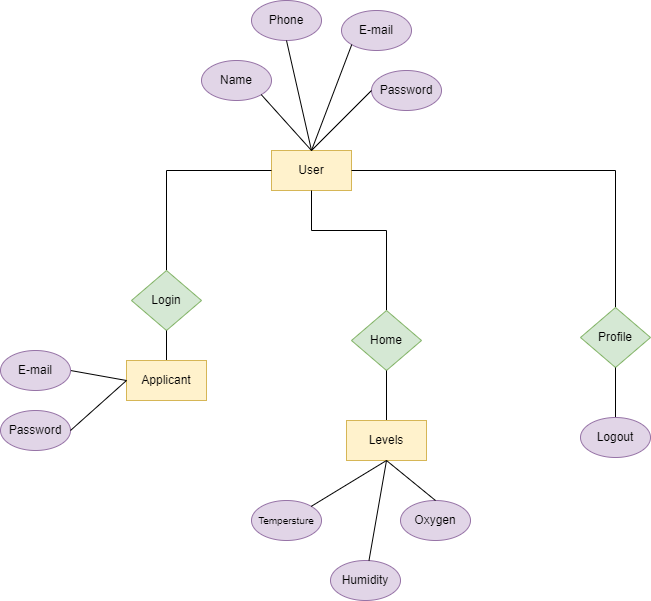

The diagram above was exported from draw.io. Its source (the exported page's mxGraphModel, read from the mxfile embedded in the PNG):
<mxGraphModel dx="1036" dy="654" grid="1" gridSize="10" guides="1" tooltips="1" connect="1" arrows="1" fold="1" page="1" pageScale="1" pageWidth="850" pageHeight="1100" math="0" shadow="0">
  <root>
    <mxCell id="0" />
    <mxCell id="1" parent="0" />
    <mxCell id="g-jBuLfuLAFc8RCKyHGd-1" value="" style="rounded=0;whiteSpace=wrap;html=1;fillColor=#fff2cc;strokeColor=#d6b656;" parent="1" vertex="1">
      <mxGeometry x="331" y="200" width="80" height="40" as="geometry" />
    </mxCell>
    <mxCell id="g-jBuLfuLAFc8RCKyHGd-2" value="" style="ellipse;whiteSpace=wrap;html=1;fillColor=#e1d5e7;strokeColor=#9673a6;" parent="1" vertex="1">
      <mxGeometry x="261" y="110" width="70" height="40" as="geometry" />
    </mxCell>
    <mxCell id="g-jBuLfuLAFc8RCKyHGd-3" value="" style="ellipse;whiteSpace=wrap;html=1;fillColor=#e1d5e7;strokeColor=#9673a6;" parent="1" vertex="1">
      <mxGeometry x="311" y="50" width="70" height="40" as="geometry" />
    </mxCell>
    <mxCell id="g-jBuLfuLAFc8RCKyHGd-4" value="" style="ellipse;whiteSpace=wrap;html=1;fillColor=#e1d5e7;strokeColor=#9673a6;" parent="1" vertex="1">
      <mxGeometry x="401" y="60" width="70" height="40" as="geometry" />
    </mxCell>
    <mxCell id="g-jBuLfuLAFc8RCKyHGd-5" value="" style="ellipse;whiteSpace=wrap;html=1;fillColor=#e1d5e7;strokeColor=#9673a6;" parent="1" vertex="1">
      <mxGeometry x="431" y="120" width="70" height="40" as="geometry" />
    </mxCell>
    <mxCell id="g-jBuLfuLAFc8RCKyHGd-6" value="" style="endArrow=none;html=1;rounded=0;exitX=0.5;exitY=0;exitDx=0;exitDy=0;entryX=1;entryY=1;entryDx=0;entryDy=0;" parent="1" source="g-jBuLfuLAFc8RCKyHGd-1" target="g-jBuLfuLAFc8RCKyHGd-2" edge="1">
      <mxGeometry width="50" height="50" relative="1" as="geometry">
        <mxPoint x="531" y="280" as="sourcePoint" />
        <mxPoint x="581" y="230" as="targetPoint" />
      </mxGeometry>
    </mxCell>
    <mxCell id="g-jBuLfuLAFc8RCKyHGd-7" value="" style="endArrow=none;html=1;rounded=0;exitX=0.5;exitY=0;exitDx=0;exitDy=0;entryX=0.5;entryY=1;entryDx=0;entryDy=0;" parent="1" source="g-jBuLfuLAFc8RCKyHGd-1" target="g-jBuLfuLAFc8RCKyHGd-3" edge="1">
      <mxGeometry width="50" height="50" relative="1" as="geometry">
        <mxPoint x="381" y="210" as="sourcePoint" />
        <mxPoint x="306" y="160" as="targetPoint" />
      </mxGeometry>
    </mxCell>
    <mxCell id="g-jBuLfuLAFc8RCKyHGd-8" value="" style="endArrow=none;html=1;rounded=0;exitX=0.5;exitY=0;exitDx=0;exitDy=0;entryX=0;entryY=1;entryDx=0;entryDy=0;" parent="1" source="g-jBuLfuLAFc8RCKyHGd-1" target="g-jBuLfuLAFc8RCKyHGd-4" edge="1">
      <mxGeometry width="50" height="50" relative="1" as="geometry">
        <mxPoint x="391" y="220" as="sourcePoint" />
        <mxPoint x="316" y="170" as="targetPoint" />
      </mxGeometry>
    </mxCell>
    <mxCell id="g-jBuLfuLAFc8RCKyHGd-9" value="" style="endArrow=none;html=1;rounded=0;exitX=0.5;exitY=0;exitDx=0;exitDy=0;entryX=0;entryY=0.5;entryDx=0;entryDy=0;" parent="1" source="g-jBuLfuLAFc8RCKyHGd-1" target="g-jBuLfuLAFc8RCKyHGd-5" edge="1">
      <mxGeometry width="50" height="50" relative="1" as="geometry">
        <mxPoint x="401" y="230" as="sourcePoint" />
        <mxPoint x="326" y="180" as="targetPoint" />
      </mxGeometry>
    </mxCell>
    <mxCell id="g-jBuLfuLAFc8RCKyHGd-10" value="" style="endArrow=none;html=1;rounded=0;exitX=0;exitY=0.5;exitDx=0;exitDy=0;entryX=0.5;entryY=0;entryDx=0;entryDy=0;" parent="1" source="g-jBuLfuLAFc8RCKyHGd-1" target="g-jBuLfuLAFc8RCKyHGd-11" edge="1">
      <mxGeometry width="50" height="50" relative="1" as="geometry">
        <mxPoint x="531" y="280" as="sourcePoint" />
        <mxPoint x="231" y="320" as="targetPoint" />
        <Array as="points">
          <mxPoint x="226" y="220" />
        </Array>
      </mxGeometry>
    </mxCell>
    <mxCell id="g-jBuLfuLAFc8RCKyHGd-11" value="" style="rhombus;whiteSpace=wrap;html=1;fillColor=#d5e8d4;strokeColor=#82b366;" parent="1" vertex="1">
      <mxGeometry x="191" y="320" width="70" height="60" as="geometry" />
    </mxCell>
    <mxCell id="g-jBuLfuLAFc8RCKyHGd-12" value="" style="endArrow=none;html=1;rounded=0;exitX=0.5;exitY=1;exitDx=0;exitDy=0;" parent="1" source="g-jBuLfuLAFc8RCKyHGd-11" edge="1">
      <mxGeometry width="50" height="50" relative="1" as="geometry">
        <mxPoint x="460" y="300" as="sourcePoint" />
        <mxPoint x="226" y="420" as="targetPoint" />
      </mxGeometry>
    </mxCell>
    <mxCell id="g-jBuLfuLAFc8RCKyHGd-13" value="" style="rounded=0;whiteSpace=wrap;html=1;fillColor=#fff2cc;strokeColor=#d6b656;" parent="1" vertex="1">
      <mxGeometry x="186" y="410" width="80" height="40" as="geometry" />
    </mxCell>
    <mxCell id="g-jBuLfuLAFc8RCKyHGd-14" value="" style="endArrow=none;html=1;rounded=0;exitX=0;exitY=0.5;exitDx=0;exitDy=0;entryX=1;entryY=0.5;entryDx=0;entryDy=0;" parent="1" source="g-jBuLfuLAFc8RCKyHGd-13" target="g-jBuLfuLAFc8RCKyHGd-15" edge="1">
      <mxGeometry width="50" height="50" relative="1" as="geometry">
        <mxPoint x="420" y="330" as="sourcePoint" />
        <mxPoint x="470" y="280" as="targetPoint" />
      </mxGeometry>
    </mxCell>
    <mxCell id="g-jBuLfuLAFc8RCKyHGd-15" value="" style="ellipse;whiteSpace=wrap;html=1;fillColor=#e1d5e7;strokeColor=#9673a6;" parent="1" vertex="1">
      <mxGeometry x="60" y="400" width="70" height="40" as="geometry" />
    </mxCell>
    <mxCell id="g-jBuLfuLAFc8RCKyHGd-16" value="" style="ellipse;whiteSpace=wrap;html=1;fillColor=#e1d5e7;strokeColor=#9673a6;" parent="1" vertex="1">
      <mxGeometry x="60" y="460" width="70" height="40" as="geometry" />
    </mxCell>
    <mxCell id="g-jBuLfuLAFc8RCKyHGd-17" value="" style="endArrow=none;html=1;rounded=0;entryX=1;entryY=0.5;entryDx=0;entryDy=0;exitX=0;exitY=0.5;exitDx=0;exitDy=0;" parent="1" source="g-jBuLfuLAFc8RCKyHGd-13" target="g-jBuLfuLAFc8RCKyHGd-16" edge="1">
      <mxGeometry width="50" height="50" relative="1" as="geometry">
        <mxPoint x="180" y="430" as="sourcePoint" />
        <mxPoint x="140" y="430" as="targetPoint" />
      </mxGeometry>
    </mxCell>
    <mxCell id="g-jBuLfuLAFc8RCKyHGd-18" value="" style="endArrow=none;html=1;rounded=0;exitX=0.5;exitY=1;exitDx=0;exitDy=0;entryX=0.5;entryY=0;entryDx=0;entryDy=0;" parent="1" source="g-jBuLfuLAFc8RCKyHGd-1" target="g-jBuLfuLAFc8RCKyHGd-19" edge="1">
      <mxGeometry width="50" height="50" relative="1" as="geometry">
        <mxPoint x="420" y="330" as="sourcePoint" />
        <mxPoint x="450" y="360" as="targetPoint" />
        <Array as="points">
          <mxPoint x="371" y="280" />
          <mxPoint x="446" y="280" />
        </Array>
      </mxGeometry>
    </mxCell>
    <mxCell id="g-jBuLfuLAFc8RCKyHGd-19" value="" style="rhombus;whiteSpace=wrap;html=1;fillColor=#d5e8d4;strokeColor=#82b366;" parent="1" vertex="1">
      <mxGeometry x="411" y="360" width="70" height="60" as="geometry" />
    </mxCell>
    <mxCell id="g-jBuLfuLAFc8RCKyHGd-20" value="" style="endArrow=none;html=1;rounded=0;entryX=0.5;entryY=1;entryDx=0;entryDy=0;" parent="1" target="g-jBuLfuLAFc8RCKyHGd-19" edge="1">
      <mxGeometry width="50" height="50" relative="1" as="geometry">
        <mxPoint x="446" y="470" as="sourcePoint" />
        <mxPoint x="356" y="100" as="targetPoint" />
      </mxGeometry>
    </mxCell>
    <mxCell id="g-jBuLfuLAFc8RCKyHGd-22" value="" style="rounded=0;whiteSpace=wrap;html=1;fillColor=#fff2cc;strokeColor=#d6b656;" parent="1" vertex="1">
      <mxGeometry x="406" y="470" width="80" height="40" as="geometry" />
    </mxCell>
    <mxCell id="g-jBuLfuLAFc8RCKyHGd-23" value="" style="ellipse;whiteSpace=wrap;html=1;fillColor=#e1d5e7;strokeColor=#9673a6;" parent="1" vertex="1">
      <mxGeometry x="311" y="550" width="70" height="40" as="geometry" />
    </mxCell>
    <mxCell id="g-jBuLfuLAFc8RCKyHGd-24" value="" style="ellipse;whiteSpace=wrap;html=1;fillColor=#e1d5e7;strokeColor=#9673a6;" parent="1" vertex="1">
      <mxGeometry x="390" y="610" width="70" height="40" as="geometry" />
    </mxCell>
    <mxCell id="g-jBuLfuLAFc8RCKyHGd-25" value="" style="ellipse;whiteSpace=wrap;html=1;fillColor=#e1d5e7;strokeColor=#9673a6;" parent="1" vertex="1">
      <mxGeometry x="460" y="550" width="70" height="40" as="geometry" />
    </mxCell>
    <mxCell id="g-jBuLfuLAFc8RCKyHGd-27" value="" style="endArrow=none;html=1;rounded=0;entryX=0.5;entryY=1;entryDx=0;entryDy=0;exitX=1;exitY=0;exitDx=0;exitDy=0;" parent="1" source="g-jBuLfuLAFc8RCKyHGd-23" target="g-jBuLfuLAFc8RCKyHGd-22" edge="1">
      <mxGeometry width="50" height="50" relative="1" as="geometry">
        <mxPoint x="456" y="480" as="sourcePoint" />
        <mxPoint x="456" y="430" as="targetPoint" />
      </mxGeometry>
    </mxCell>
    <mxCell id="g-jBuLfuLAFc8RCKyHGd-28" value="" style="endArrow=none;html=1;rounded=0;exitX=0.5;exitY=1;exitDx=0;exitDy=0;" parent="1" source="g-jBuLfuLAFc8RCKyHGd-22" target="g-jBuLfuLAFc8RCKyHGd-24" edge="1">
      <mxGeometry width="50" height="50" relative="1" as="geometry">
        <mxPoint x="466" y="490" as="sourcePoint" />
        <mxPoint x="466" y="440" as="targetPoint" />
      </mxGeometry>
    </mxCell>
    <mxCell id="g-jBuLfuLAFc8RCKyHGd-29" value="" style="endArrow=none;html=1;rounded=0;exitX=0.5;exitY=0;exitDx=0;exitDy=0;entryX=0.5;entryY=1;entryDx=0;entryDy=0;" parent="1" source="g-jBuLfuLAFc8RCKyHGd-25" target="g-jBuLfuLAFc8RCKyHGd-22" edge="1">
      <mxGeometry width="50" height="50" relative="1" as="geometry">
        <mxPoint x="476" y="500" as="sourcePoint" />
        <mxPoint x="450" y="520" as="targetPoint" />
      </mxGeometry>
    </mxCell>
    <mxCell id="g-jBuLfuLAFc8RCKyHGd-30" value="" style="endArrow=none;html=1;rounded=0;entryX=1;entryY=0.5;entryDx=0;entryDy=0;exitX=0.5;exitY=0;exitDx=0;exitDy=0;" parent="1" source="g-jBuLfuLAFc8RCKyHGd-33" target="g-jBuLfuLAFc8RCKyHGd-1" edge="1">
      <mxGeometry width="50" height="50" relative="1" as="geometry">
        <mxPoint x="680" y="280" as="sourcePoint" />
        <mxPoint x="456" y="430" as="targetPoint" />
        <Array as="points">
          <mxPoint x="675" y="220" />
        </Array>
      </mxGeometry>
    </mxCell>
    <mxCell id="g-jBuLfuLAFc8RCKyHGd-33" value="" style="rhombus;whiteSpace=wrap;html=1;fillColor=#d5e8d4;strokeColor=#82b366;" parent="1" vertex="1">
      <mxGeometry x="640" y="357" width="70" height="60" as="geometry" />
    </mxCell>
    <mxCell id="g-jBuLfuLAFc8RCKyHGd-34" value="" style="endArrow=none;html=1;rounded=0;entryX=0.5;entryY=1;entryDx=0;entryDy=0;" parent="1" target="g-jBuLfuLAFc8RCKyHGd-33" edge="1">
      <mxGeometry width="50" height="50" relative="1" as="geometry">
        <mxPoint x="675" y="467" as="sourcePoint" />
        <mxPoint x="400" y="477" as="targetPoint" />
      </mxGeometry>
    </mxCell>
    <mxCell id="g-jBuLfuLAFc8RCKyHGd-35" value="" style="ellipse;whiteSpace=wrap;html=1;fillColor=#e1d5e7;strokeColor=#9673a6;" parent="1" vertex="1">
      <mxGeometry x="640" y="467" width="70" height="40" as="geometry" />
    </mxCell>
    <mxCell id="g-jBuLfuLAFc8RCKyHGd-36" value="User" style="text;html=1;strokeColor=none;fillColor=none;align=center;verticalAlign=middle;whiteSpace=wrap;rounded=0;" parent="1" vertex="1">
      <mxGeometry x="341" y="205" width="60" height="30" as="geometry" />
    </mxCell>
    <mxCell id="g-jBuLfuLAFc8RCKyHGd-37" value="Name" style="text;html=1;strokeColor=none;fillColor=none;align=center;verticalAlign=middle;whiteSpace=wrap;rounded=0;" parent="1" vertex="1">
      <mxGeometry x="266" y="115" width="60" height="30" as="geometry" />
    </mxCell>
    <mxCell id="g-jBuLfuLAFc8RCKyHGd-38" value="Phone" style="text;html=1;strokeColor=none;fillColor=none;align=center;verticalAlign=middle;whiteSpace=wrap;rounded=0;" parent="1" vertex="1">
      <mxGeometry x="316" y="55" width="60" height="30" as="geometry" />
    </mxCell>
    <mxCell id="g-jBuLfuLAFc8RCKyHGd-39" value="E-mail" style="text;html=1;strokeColor=none;fillColor=none;align=center;verticalAlign=middle;whiteSpace=wrap;rounded=0;" parent="1" vertex="1">
      <mxGeometry x="406" y="65" width="60" height="30" as="geometry" />
    </mxCell>
    <mxCell id="g-jBuLfuLAFc8RCKyHGd-40" value="Password" style="text;html=1;strokeColor=none;fillColor=none;align=center;verticalAlign=middle;whiteSpace=wrap;rounded=0;" parent="1" vertex="1">
      <mxGeometry x="436" y="125" width="60" height="30" as="geometry" />
    </mxCell>
    <mxCell id="g-jBuLfuLAFc8RCKyHGd-41" value="Login" style="text;html=1;strokeColor=none;fillColor=none;align=center;verticalAlign=middle;whiteSpace=wrap;rounded=0;" parent="1" vertex="1">
      <mxGeometry x="196" y="335" width="60" height="30" as="geometry" />
    </mxCell>
    <mxCell id="g-jBuLfuLAFc8RCKyHGd-42" value="Home" style="text;html=1;strokeColor=none;fillColor=none;align=center;verticalAlign=middle;whiteSpace=wrap;rounded=0;" parent="1" vertex="1">
      <mxGeometry x="416" y="375" width="60" height="30" as="geometry" />
    </mxCell>
    <mxCell id="g-jBuLfuLAFc8RCKyHGd-43" value="Profile" style="text;html=1;strokeColor=none;fillColor=none;align=center;verticalAlign=middle;whiteSpace=wrap;rounded=0;" parent="1" vertex="1">
      <mxGeometry x="645" y="372" width="60" height="30" as="geometry" />
    </mxCell>
    <mxCell id="g-jBuLfuLAFc8RCKyHGd-44" value="Logout" style="text;html=1;strokeColor=none;fillColor=none;align=center;verticalAlign=middle;whiteSpace=wrap;rounded=0;" parent="1" vertex="1">
      <mxGeometry x="645" y="472" width="60" height="30" as="geometry" />
    </mxCell>
    <mxCell id="g-jBuLfuLAFc8RCKyHGd-45" value="Levels" style="text;html=1;strokeColor=none;fillColor=none;align=center;verticalAlign=middle;whiteSpace=wrap;rounded=0;" parent="1" vertex="1">
      <mxGeometry x="416" y="475" width="60" height="30" as="geometry" />
    </mxCell>
    <mxCell id="g-jBuLfuLAFc8RCKyHGd-46" value="Applicant" style="text;html=1;strokeColor=none;fillColor=none;align=center;verticalAlign=middle;whiteSpace=wrap;rounded=0;" parent="1" vertex="1">
      <mxGeometry x="196" y="415" width="60" height="30" as="geometry" />
    </mxCell>
    <mxCell id="g-jBuLfuLAFc8RCKyHGd-47" value="E-mail" style="text;html=1;strokeColor=none;fillColor=none;align=center;verticalAlign=middle;whiteSpace=wrap;rounded=0;" parent="1" vertex="1">
      <mxGeometry x="65" y="405" width="60" height="30" as="geometry" />
    </mxCell>
    <mxCell id="g-jBuLfuLAFc8RCKyHGd-48" value="Password" style="text;html=1;strokeColor=none;fillColor=none;align=center;verticalAlign=middle;whiteSpace=wrap;rounded=0;" parent="1" vertex="1">
      <mxGeometry x="65" y="465" width="60" height="30" as="geometry" />
    </mxCell>
    <mxCell id="g-jBuLfuLAFc8RCKyHGd-49" value="&lt;font style=&quot;font-size: 10px;&quot;&gt;Tempersture&lt;/font&gt;" style="text;html=1;strokeColor=none;fillColor=none;align=center;verticalAlign=middle;whiteSpace=wrap;rounded=0;" parent="1" vertex="1">
      <mxGeometry x="316" y="555" width="60" height="30" as="geometry" />
    </mxCell>
    <mxCell id="g-jBuLfuLAFc8RCKyHGd-50" value="Humidity" style="text;html=1;strokeColor=none;fillColor=none;align=center;verticalAlign=middle;whiteSpace=wrap;rounded=0;" parent="1" vertex="1">
      <mxGeometry x="395" y="615" width="60" height="30" as="geometry" />
    </mxCell>
    <mxCell id="g-jBuLfuLAFc8RCKyHGd-51" value="Oxygen" style="text;html=1;strokeColor=none;fillColor=none;align=center;verticalAlign=middle;whiteSpace=wrap;rounded=0;" parent="1" vertex="1">
      <mxGeometry x="465" y="555" width="60" height="30" as="geometry" />
    </mxCell>
  </root>
</mxGraphModel>